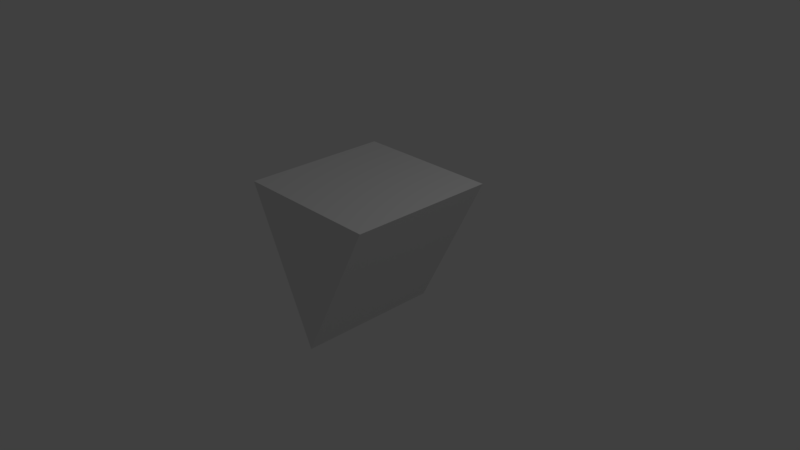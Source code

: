 # Source: triangularCounter.blend  (saved by Blender 2.79.0; exported with 4.5.12 LTS)
import bpy
from mathutils import Matrix  # noqa: F401  (used for matrix-valued properties, if any)

bpy.ops.wm.read_factory_settings(use_empty=True)
scene = bpy.context.scene
scene.name = 'Scene'

# ---- collections
col_collection_1 = bpy.data.collections.new('Collection 1'); scene.collection.children.link(col_collection_1)

# ---- materials (node trees are filled in below, after node groups)
mat_material = bpy.data.materials.new('Material')
mat_material.alpha_threshold = 0.0
mat_material.use_transparent_shadow = False
mat_material.roughness = 0.5
mat_material.line_color = (0.0, 0.0, 0.0, 1.0)

# ---- material node trees

# ---- world
world_world = bpy.data.worlds.new('World'); scene.world = world_world
world_world.color = (0.05088, 0.05088, 0.05088)
world_world.use_sun_shadow = False
world_world.sun_shadow_jitter_overblur = 0.0
world_world.cycles.sampling_method = 'MANUAL'

# ---- cameras
cam_camera = bpy.data.cameras.new('Camera')
cam_camera.clip_end = 100.0
cam_camera.lens = 35.0
cam_camera.sensor_width = 32.0
cam_camera.sensor_height = 18.0
cam_camera.ortho_scale = 7.314
cam_camera.dof.focus_distance = 0.0
cam_camera.dof.aperture_fstop = 128.0

# ---- lights
light_lamp = bpy.data.lights.new('Lamp', 'POINT')
light_lamp.transmission_factor = 0.0
light_lamp.cutoff_distance = 30.0
light_lamp.energy = 100.0
light_lamp.shadow_buffer_clip_start = 1.001
light_lamp.shadow_soft_size = 0.1
light_lamp.shadow_maximum_resolution = 0.006
light_lamp.use_absolute_resolution = True

# ---- meshes
me_cube = bpy.data.meshes.new('Cube')
me_cube.from_pydata([(5.96e-08, 1.0, -1.0), (5.96e-08, -1.0, -1.0), (1.0, 1.0, 1.0), (1.0, -1.0, 1.0), (-1.0, -1.0, 1.0), (-1.0, 1.0, 1.0)], [], [(2, 5, 4, 3), (0, 2, 3, 1), (1, 3, 4), (1, 4, 5, 0), (2, 0, 5)])
me_cube.materials.append(mat_material)
me_cube.use_remesh_preserve_volume = False
me_cube.use_remesh_preserve_attributes = False
me_cube.use_mirror_vertex_groups = False
me_cube.update()

# ---- objects
ob_triangularcounter = bpy.data.objects.new('TriangularCounter', me_cube)
ob_lamp = bpy.data.objects.new('Lamp', light_lamp)
ob_camera = bpy.data.objects.new('Camera', cam_camera)

# ---- transforms, parenting, visibility, modifiers, constraints
ob_triangularcounter.location = (0.0, 0.0, 0.0)
ob_triangularcounter.lock_rotations_4d = False
ob_triangularcounter.empty_display_type = 'ARROWS'
ob_triangularcounter.lineart.crease_threshold = 0.0
ob_lamp.location = (4.076, 1.005, 5.904)
ob_lamp.rotation_euler = (0.6503, 0.05522, 1.866)
ob_lamp.lock_rotations_4d = False
ob_lamp.empty_display_type = 'ARROWS'
ob_lamp.color = (0.0, 0.0, 0.0, 0.0)
ob_lamp.lineart.crease_threshold = 0.0
ob_camera.location = (7.481, -6.508, 5.344)
ob_camera.rotation_euler = (1.109, 0.0, 0.8149)
ob_camera.lock_rotations_4d = False
ob_camera.empty_display_type = 'ARROWS'
ob_camera.color = (0.0, 0.0, 0.0, 0.0)
ob_camera.display_type = 'WIRE'
ob_camera.lineart.crease_threshold = 0.0

# ---- collection membership
col_collection_1.objects.link(ob_triangularcounter)
col_collection_1.objects.link(ob_lamp)
col_collection_1.objects.link(ob_camera)

# ---- scene / render settings (as saved in the file)
scene.camera = ob_camera
scene.frame_start = 1; scene.frame_end = 250; scene.frame_set(1)
scene.render.engine = 'BLENDER_EEVEE_NEXT'
scene.render.resolution_percentage = 50
scene.render.dither_intensity = 0.0
scene.cycles.use_denoising = False
scene.cycles.samples = 128
scene.cycles.sampling_pattern = 'TABULATED_SOBOL'
scene.cycles.use_adaptive_sampling = False
scene.cycles.use_light_tree = False
scene.cycles.blur_glossy = 0.0
scene.cycles.sample_clamp_indirect = 0.0
scene.view_settings.view_transform = 'Standard'
bpy.context.view_layer.update()
